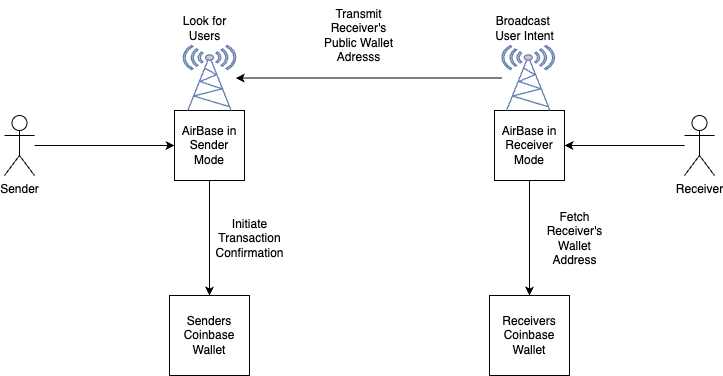

The diagram above was exported from draw.io. Its source (the exported page's mxGraphModel, read from the mxfile embedded in the PNG):
<mxGraphModel dx="1194" dy="517" grid="1" gridSize="10" guides="1" tooltips="1" connect="1" arrows="1" fold="1" page="1" pageScale="1" pageWidth="827" pageHeight="1169" math="0" shadow="0">
  <root>
    <mxCell id="0" />
    <mxCell id="1" parent="0" />
    <mxCell id="qho1F2jIri_OBC_U2nZX-4" style="edgeStyle=orthogonalEdgeStyle;rounded=0;orthogonalLoop=1;jettySize=auto;html=1;" edge="1" parent="1" source="qho1F2jIri_OBC_U2nZX-1" target="qho1F2jIri_OBC_U2nZX-3">
      <mxGeometry relative="1" as="geometry" />
    </mxCell>
    <mxCell id="qho1F2jIri_OBC_U2nZX-1" value="Sender" style="shape=umlActor;verticalLabelPosition=bottom;verticalAlign=top;html=1;outlineConnect=0;" vertex="1" parent="1">
      <mxGeometry x="60" y="240" width="30" height="60" as="geometry" />
    </mxCell>
    <mxCell id="qho1F2jIri_OBC_U2nZX-6" style="edgeStyle=orthogonalEdgeStyle;rounded=0;orthogonalLoop=1;jettySize=auto;html=1;entryX=1;entryY=0.5;entryDx=0;entryDy=0;" edge="1" parent="1" source="qho1F2jIri_OBC_U2nZX-2" target="qho1F2jIri_OBC_U2nZX-5">
      <mxGeometry relative="1" as="geometry" />
    </mxCell>
    <mxCell id="qho1F2jIri_OBC_U2nZX-2" value="Receiver" style="shape=umlActor;verticalLabelPosition=bottom;verticalAlign=top;html=1;outlineConnect=0;" vertex="1" parent="1">
      <mxGeometry x="740" y="240" width="30" height="60" as="geometry" />
    </mxCell>
    <mxCell id="qho1F2jIri_OBC_U2nZX-25" style="edgeStyle=orthogonalEdgeStyle;rounded=0;orthogonalLoop=1;jettySize=auto;html=1;" edge="1" parent="1" source="qho1F2jIri_OBC_U2nZX-3" target="qho1F2jIri_OBC_U2nZX-7">
      <mxGeometry relative="1" as="geometry" />
    </mxCell>
    <mxCell id="qho1F2jIri_OBC_U2nZX-3" value="AirBase in Sender Mode" style="whiteSpace=wrap;html=1;aspect=fixed;" vertex="1" parent="1">
      <mxGeometry x="230" y="235" width="70" height="70" as="geometry" />
    </mxCell>
    <mxCell id="qho1F2jIri_OBC_U2nZX-19" value="" style="edgeStyle=orthogonalEdgeStyle;rounded=0;orthogonalLoop=1;jettySize=auto;html=1;" edge="1" parent="1" source="qho1F2jIri_OBC_U2nZX-5" target="qho1F2jIri_OBC_U2nZX-16">
      <mxGeometry relative="1" as="geometry" />
    </mxCell>
    <mxCell id="qho1F2jIri_OBC_U2nZX-5" value="AirBase in Receiver Mode" style="whiteSpace=wrap;html=1;aspect=fixed;" vertex="1" parent="1">
      <mxGeometry x="550" y="235" width="70" height="70" as="geometry" />
    </mxCell>
    <mxCell id="qho1F2jIri_OBC_U2nZX-7" value="Senders Coinbase Wallet" style="whiteSpace=wrap;html=1;aspect=fixed;" vertex="1" parent="1">
      <mxGeometry x="225" y="420" width="80" height="80" as="geometry" />
    </mxCell>
    <mxCell id="qho1F2jIri_OBC_U2nZX-16" value="Receivers Coinbase Wallet" style="whiteSpace=wrap;html=1;aspect=fixed;" vertex="1" parent="1">
      <mxGeometry x="545" y="420" width="80" height="80" as="geometry" />
    </mxCell>
    <mxCell id="qho1F2jIri_OBC_U2nZX-23" style="edgeStyle=orthogonalEdgeStyle;rounded=0;orthogonalLoop=1;jettySize=auto;html=1;" edge="1" parent="1" source="qho1F2jIri_OBC_U2nZX-17" target="qho1F2jIri_OBC_U2nZX-21">
      <mxGeometry relative="1" as="geometry" />
    </mxCell>
    <mxCell id="qho1F2jIri_OBC_U2nZX-17" value="" style="fontColor=#0066CC;verticalAlign=top;verticalLabelPosition=bottom;labelPosition=center;align=center;html=1;outlineConnect=0;fillColor=#CCCCCC;strokeColor=#6881B3;gradientColor=none;gradientDirection=north;strokeWidth=2;shape=mxgraph.networks.radio_tower;" vertex="1" parent="1">
      <mxGeometry x="557.5" y="170" width="52.5" height="65" as="geometry" />
    </mxCell>
    <mxCell id="qho1F2jIri_OBC_U2nZX-18" value="Broadcast&amp;nbsp;&lt;div&gt;User Intent&lt;/div&gt;" style="text;html=1;align=center;verticalAlign=middle;resizable=0;points=[];autosize=1;strokeColor=none;fillColor=none;" vertex="1" parent="1">
      <mxGeometry x="540" y="133" width="80" height="40" as="geometry" />
    </mxCell>
    <mxCell id="qho1F2jIri_OBC_U2nZX-21" value="" style="fontColor=#0066CC;verticalAlign=top;verticalLabelPosition=bottom;labelPosition=center;align=center;html=1;outlineConnect=0;fillColor=#CCCCCC;strokeColor=#6881B3;gradientColor=none;gradientDirection=north;strokeWidth=2;shape=mxgraph.networks.radio_tower;" vertex="1" parent="1">
      <mxGeometry x="238.75" y="170" width="52.5" height="65" as="geometry" />
    </mxCell>
    <mxCell id="qho1F2jIri_OBC_U2nZX-22" value="Look for&lt;div&gt;Users&lt;/div&gt;" style="text;html=1;align=center;verticalAlign=middle;resizable=0;points=[];autosize=1;strokeColor=none;fillColor=none;" vertex="1" parent="1">
      <mxGeometry x="225" y="133" width="70" height="40" as="geometry" />
    </mxCell>
    <mxCell id="qho1F2jIri_OBC_U2nZX-24" value="Transmit&lt;div&gt;Receiver's&lt;br&gt;&lt;div&gt;Public Wallet&lt;/div&gt;&lt;div&gt;Adresss&lt;/div&gt;&lt;/div&gt;" style="text;html=1;align=center;verticalAlign=middle;resizable=0;points=[];autosize=1;strokeColor=none;fillColor=none;" vertex="1" parent="1">
      <mxGeometry x="369" y="125" width="90" height="70" as="geometry" />
    </mxCell>
    <mxCell id="qho1F2jIri_OBC_U2nZX-26" value="Initiate&lt;div&gt;Transaction&lt;/div&gt;&lt;div&gt;Confirmation&lt;/div&gt;" style="text;html=1;align=center;verticalAlign=middle;resizable=0;points=[];autosize=1;strokeColor=none;fillColor=none;" vertex="1" parent="1">
      <mxGeometry x="260" y="333" width="90" height="60" as="geometry" />
    </mxCell>
    <mxCell id="qho1F2jIri_OBC_U2nZX-27" value="Fetch&lt;div&gt;Receiver's&lt;/div&gt;&lt;div&gt;Wallet&lt;/div&gt;&lt;div&gt;Address&lt;/div&gt;" style="text;html=1;align=center;verticalAlign=middle;resizable=0;points=[];autosize=1;strokeColor=none;fillColor=none;" vertex="1" parent="1">
      <mxGeometry x="590" y="328" width="80" height="70" as="geometry" />
    </mxCell>
  </root>
</mxGraphModel>